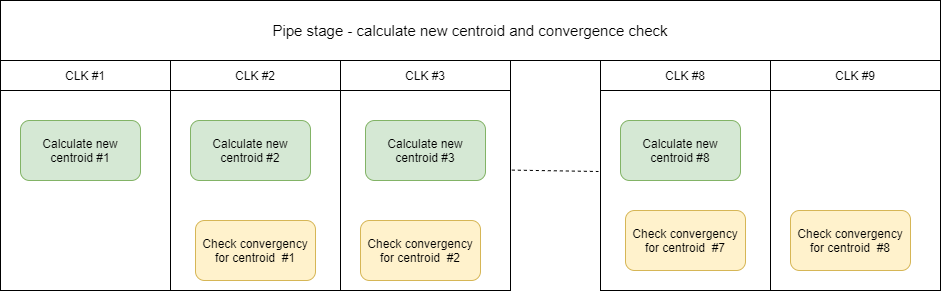

The diagram above was exported from draw.io. Its source (the exported page's mxGraphModel, read from the mxfile embedded in the PNG):
<mxGraphModel dx="1021" dy="509" grid="1" gridSize="10" guides="1" tooltips="1" connect="1" arrows="1" fold="1" page="1" pageScale="1" pageWidth="850" pageHeight="1100" math="0" shadow="0">
  <root>
    <mxCell id="0" />
    <mxCell id="1" parent="0" />
    <mxCell id="xq3pbu-Bm_kwqWq19sdM-1" value="" style="rounded=0;whiteSpace=wrap;html=1;" vertex="1" parent="1">
      <mxGeometry x="40" y="200" width="170" height="200" as="geometry" />
    </mxCell>
    <mxCell id="xq3pbu-Bm_kwqWq19sdM-4" value="" style="rounded=0;whiteSpace=wrap;html=1;" vertex="1" parent="1">
      <mxGeometry x="210" y="200" width="170" height="200" as="geometry" />
    </mxCell>
    <mxCell id="xq3pbu-Bm_kwqWq19sdM-5" value="" style="rounded=0;whiteSpace=wrap;html=1;" vertex="1" parent="1">
      <mxGeometry x="380" y="200" width="170" height="200" as="geometry" />
    </mxCell>
    <mxCell id="xq3pbu-Bm_kwqWq19sdM-6" value="CLK #1" style="rounded=0;whiteSpace=wrap;html=1;" vertex="1" parent="1">
      <mxGeometry x="40" y="170" width="170" height="30" as="geometry" />
    </mxCell>
    <mxCell id="xq3pbu-Bm_kwqWq19sdM-7" value="CLK #2" style="rounded=0;whiteSpace=wrap;html=1;" vertex="1" parent="1">
      <mxGeometry x="210" y="170" width="170" height="30" as="geometry" />
    </mxCell>
    <mxCell id="xq3pbu-Bm_kwqWq19sdM-8" value="CLK #3" style="rounded=0;whiteSpace=wrap;html=1;" vertex="1" parent="1">
      <mxGeometry x="380" y="170" width="170" height="30" as="geometry" />
    </mxCell>
    <mxCell id="xq3pbu-Bm_kwqWq19sdM-9" value="" style="endArrow=none;dashed=1;html=1;exitX=1.008;exitY=0.398;exitDx=0;exitDy=0;exitPerimeter=0;" edge="1" parent="1" source="xq3pbu-Bm_kwqWq19sdM-5">
      <mxGeometry width="50" height="50" relative="1" as="geometry">
        <mxPoint x="580" y="360" as="sourcePoint" />
        <mxPoint x="638" y="281" as="targetPoint" />
      </mxGeometry>
    </mxCell>
    <mxCell id="xq3pbu-Bm_kwqWq19sdM-10" value="" style="rounded=0;whiteSpace=wrap;html=1;" vertex="1" parent="1">
      <mxGeometry x="640" y="200" width="170" height="200" as="geometry" />
    </mxCell>
    <mxCell id="xq3pbu-Bm_kwqWq19sdM-11" value="" style="rounded=0;whiteSpace=wrap;html=1;" vertex="1" parent="1">
      <mxGeometry x="810" y="200" width="170" height="200" as="geometry" />
    </mxCell>
    <mxCell id="xq3pbu-Bm_kwqWq19sdM-12" value="CLK #8" style="rounded=0;whiteSpace=wrap;html=1;" vertex="1" parent="1">
      <mxGeometry x="640" y="170" width="170" height="30" as="geometry" />
    </mxCell>
    <mxCell id="xq3pbu-Bm_kwqWq19sdM-13" value="CLK #9" style="rounded=0;whiteSpace=wrap;html=1;" vertex="1" parent="1">
      <mxGeometry x="810" y="170" width="170" height="30" as="geometry" />
    </mxCell>
    <mxCell id="xq3pbu-Bm_kwqWq19sdM-14" value="Calculate new centroid #1" style="rounded=1;whiteSpace=wrap;html=1;fillColor=#d5e8d4;strokeColor=#82b366;" vertex="1" parent="1">
      <mxGeometry x="60" y="230" width="120" height="60" as="geometry" />
    </mxCell>
    <mxCell id="xq3pbu-Bm_kwqWq19sdM-15" value="Calculate new centroid #2" style="rounded=1;whiteSpace=wrap;html=1;fillColor=#d5e8d4;strokeColor=#82b366;" vertex="1" parent="1">
      <mxGeometry x="230" y="230" width="120" height="60" as="geometry" />
    </mxCell>
    <mxCell id="xq3pbu-Bm_kwqWq19sdM-16" value="Calculate new centroid #3" style="rounded=1;whiteSpace=wrap;html=1;fillColor=#d5e8d4;strokeColor=#82b366;" vertex="1" parent="1">
      <mxGeometry x="405" y="230" width="120" height="60" as="geometry" />
    </mxCell>
    <mxCell id="xq3pbu-Bm_kwqWq19sdM-17" value="Calculate new centroid #8" style="rounded=1;whiteSpace=wrap;html=1;fillColor=#d5e8d4;strokeColor=#82b366;" vertex="1" parent="1">
      <mxGeometry x="660" y="230" width="120" height="60" as="geometry" />
    </mxCell>
    <mxCell id="xq3pbu-Bm_kwqWq19sdM-18" value="Check convergency for centroid&amp;nbsp; #1" style="rounded=1;whiteSpace=wrap;html=1;fillColor=#fff2cc;strokeColor=#d6b656;" vertex="1" parent="1">
      <mxGeometry x="235" y="330" width="120" height="60" as="geometry" />
    </mxCell>
    <mxCell id="xq3pbu-Bm_kwqWq19sdM-19" value="Check convergency for centroid&amp;nbsp; #2" style="rounded=1;whiteSpace=wrap;html=1;fillColor=#fff2cc;strokeColor=#d6b656;" vertex="1" parent="1">
      <mxGeometry x="400" y="330" width="120" height="60" as="geometry" />
    </mxCell>
    <mxCell id="xq3pbu-Bm_kwqWq19sdM-20" value="Check convergency for centroid&amp;nbsp; #7" style="rounded=1;whiteSpace=wrap;html=1;fillColor=#fff2cc;strokeColor=#d6b656;" vertex="1" parent="1">
      <mxGeometry x="665" y="320" width="120" height="60" as="geometry" />
    </mxCell>
    <mxCell id="xq3pbu-Bm_kwqWq19sdM-21" value="Check convergency for centroid&amp;nbsp; #8" style="rounded=1;whiteSpace=wrap;html=1;fillColor=#fff2cc;strokeColor=#d6b656;" vertex="1" parent="1">
      <mxGeometry x="830" y="320" width="120" height="60" as="geometry" />
    </mxCell>
    <mxCell id="xq3pbu-Bm_kwqWq19sdM-22" value="&lt;font style=&quot;font-size: 15px&quot;&gt;Pipe stage - calculate new centroid and convergence check&lt;/font&gt;" style="rounded=0;whiteSpace=wrap;html=1;" vertex="1" parent="1">
      <mxGeometry x="40" y="110" width="940" height="60" as="geometry" />
    </mxCell>
  </root>
</mxGraphModel>